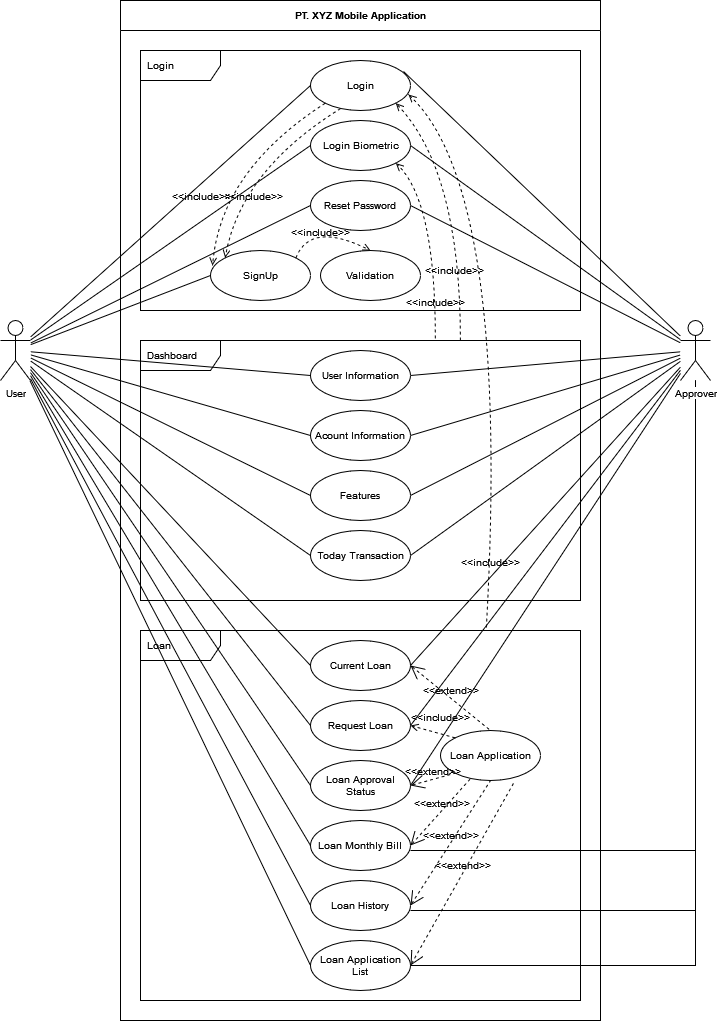

The diagram above was exported from draw.io. Its source (the exported page's mxGraphModel, read from the mxfile embedded in the PNG):
<mxGraphModel dx="1422" dy="780" grid="1" gridSize="10" guides="1" tooltips="1" connect="1" arrows="1" fold="1" page="1" pageScale="1" pageWidth="850" pageHeight="1100" math="0" shadow="0">
  <root>
    <mxCell id="0" />
    <mxCell id="1" parent="0" />
    <mxCell id="2" value="PT. XYZ Mobile Application" style="swimlane;fontStyle=1;align=center;horizontal=1;startSize=30;collapsible=0;html=1;labelBackgroundColor=default;fontSize=10;strokeWidth=1;" vertex="1" parent="1">
      <mxGeometry x="200" y="80" width="480" height="1020" as="geometry" />
    </mxCell>
    <mxCell id="3" value="Login" style="shape=umlFrame;tabPosition=left;html=1;boundedLbl=1;labelInHeader=1;width=80;height=30;swimlaneFillColor=#ffffff;align=left;spacingLeft=5;labelBackgroundColor=default;fontSize=10;strokeWidth=1;" vertex="1" parent="2">
      <mxGeometry width="440" height="260" relative="1" as="geometry">
        <mxPoint x="20" y="50" as="offset" />
      </mxGeometry>
    </mxCell>
    <mxCell id="4" value="Dashboard" style="shape=umlFrame;tabPosition=left;html=1;boundedLbl=1;labelInHeader=1;width=80;height=30;swimlaneFillColor=#ffffff;align=left;spacingLeft=5;labelBackgroundColor=default;fontSize=10;strokeWidth=1;" vertex="1" parent="2">
      <mxGeometry x="20" y="340" width="440" height="260" as="geometry" />
    </mxCell>
    <mxCell id="5" value="Loan" style="shape=umlFrame;tabPosition=left;html=1;boundedLbl=1;labelInHeader=1;width=80;height=30;swimlaneFillColor=#ffffff;align=left;spacingLeft=5;labelBackgroundColor=default;fontSize=10;strokeWidth=1;" vertex="1" parent="2">
      <mxGeometry x="20" y="630" width="440" height="370" as="geometry" />
    </mxCell>
    <mxCell id="6" value="Login" style="ellipse;whiteSpace=wrap;html=1;labelBackgroundColor=default;fontSize=10;strokeWidth=1;" vertex="1" parent="2">
      <mxGeometry x="190" y="60" width="100" height="50" as="geometry" />
    </mxCell>
    <mxCell id="7" value="Login Biometric" style="ellipse;whiteSpace=wrap;html=1;labelBackgroundColor=default;fontSize=10;strokeWidth=1;" vertex="1" parent="2">
      <mxGeometry x="190" y="120" width="100" height="50" as="geometry" />
    </mxCell>
    <mxCell id="8" value="SignUp" style="ellipse;whiteSpace=wrap;html=1;labelBackgroundColor=default;fontSize=10;strokeWidth=1;" vertex="1" parent="2">
      <mxGeometry x="90" y="250" width="100" height="50" as="geometry" />
    </mxCell>
    <mxCell id="9" value="Reset Password" style="ellipse;whiteSpace=wrap;html=1;labelBackgroundColor=default;fontSize=10;strokeWidth=1;" vertex="1" parent="2">
      <mxGeometry x="190" y="180" width="100" height="50" as="geometry" />
    </mxCell>
    <mxCell id="10" value="User Information" style="ellipse;whiteSpace=wrap;html=1;labelBackgroundColor=default;fontSize=10;strokeWidth=1;" vertex="1" parent="2">
      <mxGeometry x="190" y="350" width="100" height="50" as="geometry" />
    </mxCell>
    <mxCell id="11" value="Acount Information" style="ellipse;whiteSpace=wrap;html=1;labelBackgroundColor=default;fontSize=10;strokeWidth=1;" vertex="1" parent="2">
      <mxGeometry x="190" y="410" width="100" height="50" as="geometry" />
    </mxCell>
    <mxCell id="12" value="Today Transaction" style="ellipse;whiteSpace=wrap;html=1;labelBackgroundColor=default;fontSize=10;strokeWidth=1;" vertex="1" parent="2">
      <mxGeometry x="190" y="530" width="100" height="50" as="geometry" />
    </mxCell>
    <mxCell id="13" value="Features" style="ellipse;whiteSpace=wrap;html=1;labelBackgroundColor=default;fontSize=10;strokeWidth=1;" vertex="1" parent="2">
      <mxGeometry x="190" y="470" width="100" height="50" as="geometry" />
    </mxCell>
    <mxCell id="14" value="Current Loan" style="ellipse;whiteSpace=wrap;html=1;labelBackgroundColor=default;fontSize=10;strokeWidth=1;" vertex="1" parent="2">
      <mxGeometry x="190" y="640" width="100" height="50" as="geometry" />
    </mxCell>
    <mxCell id="15" value="Request Loan" style="ellipse;whiteSpace=wrap;html=1;labelBackgroundColor=default;fontSize=10;strokeWidth=1;" vertex="1" parent="2">
      <mxGeometry x="190" y="700" width="100" height="50" as="geometry" />
    </mxCell>
    <mxCell id="16" value="Loan Approval Status" style="ellipse;whiteSpace=wrap;html=1;labelBackgroundColor=none;fontSize=10;strokeWidth=1;" vertex="1" parent="2">
      <mxGeometry x="190" y="760" width="100" height="50" as="geometry" />
    </mxCell>
    <mxCell id="17" value="Loan Monthly Bill" style="ellipse;whiteSpace=wrap;html=1;labelBackgroundColor=none;fontSize=10;strokeWidth=1;" vertex="1" parent="2">
      <mxGeometry x="190" y="820" width="100" height="50" as="geometry" />
    </mxCell>
    <mxCell id="18" value="Loan History" style="ellipse;whiteSpace=wrap;html=1;labelBackgroundColor=none;fontSize=10;strokeWidth=1;" vertex="1" parent="2">
      <mxGeometry x="190" y="880" width="100" height="50" as="geometry" />
    </mxCell>
    <mxCell id="19" value="Loan Application List" style="ellipse;whiteSpace=wrap;html=1;labelBackgroundColor=none;fontSize=10;strokeWidth=1;" vertex="1" parent="2">
      <mxGeometry x="190" y="940" width="100" height="50" as="geometry" />
    </mxCell>
    <mxCell id="20" value="Loan Application" style="ellipse;whiteSpace=wrap;html=1;labelBackgroundColor=default;fontSize=10;strokeWidth=1;" vertex="1" parent="2">
      <mxGeometry x="320" y="730" width="100" height="50" as="geometry" />
    </mxCell>
    <mxCell id="21" value="&amp;lt;&amp;lt;include&amp;gt;&amp;gt;" style="edgeStyle=none;html=1;endArrow=open;verticalAlign=bottom;dashed=1;labelBackgroundColor=none;rounded=0;fontSize=10;curved=1;jumpStyle=arc;exitX=0.727;exitY=0;exitDx=0;exitDy=0;exitPerimeter=0;entryX=1;entryY=1;entryDx=0;entryDy=0;" edge="1" parent="2" source="4" target="6">
      <mxGeometry x="-0.5295" y="6" width="160" relative="1" as="geometry">
        <mxPoint x="610" y="200" as="sourcePoint" />
        <mxPoint x="770" y="200" as="targetPoint" />
        <Array as="points">
          <mxPoint x="340" y="170" />
        </Array>
        <mxPoint as="offset" />
      </mxGeometry>
    </mxCell>
    <mxCell id="22" value="&amp;lt;&amp;lt;include&amp;gt;&amp;gt;" style="edgeStyle=none;html=1;endArrow=open;verticalAlign=bottom;dashed=1;labelBackgroundColor=none;rounded=0;fontSize=10;curved=1;jumpStyle=arc;exitX=0.67;exitY=-0.008;exitDx=0;exitDy=0;exitPerimeter=0;entryX=1;entryY=1;entryDx=0;entryDy=0;" edge="1" parent="2" source="4" target="7">
      <mxGeometry x="-0.7097" width="160" relative="1" as="geometry">
        <mxPoint x="349.8800000000001" y="350" as="sourcePoint" />
        <mxPoint x="285.35533905932743" y="112.67766952966372" as="targetPoint" />
        <Array as="points">
          <mxPoint x="315" y="200" />
        </Array>
        <mxPoint as="offset" />
      </mxGeometry>
    </mxCell>
    <mxCell id="23" value="&amp;lt;&amp;lt;include&amp;gt;&amp;gt;" style="edgeStyle=none;html=1;endArrow=open;verticalAlign=bottom;dashed=1;labelBackgroundColor=none;rounded=0;fontSize=10;curved=1;jumpStyle=arc;exitX=0.786;exitY=-0.008;exitDx=0;exitDy=0;exitPerimeter=0;entryX=0.98;entryY=0.68;entryDx=0;entryDy=0;entryPerimeter=0;" edge="1" parent="2" source="5" target="6">
      <mxGeometry x="-0.8021" y="-1" width="160" relative="1" as="geometry">
        <mxPoint x="349.8800000000001" y="350" as="sourcePoint" />
        <mxPoint x="285.35533905932743" y="112.67766952966372" as="targetPoint" />
        <Array as="points">
          <mxPoint x="390" y="190" />
        </Array>
        <mxPoint as="offset" />
      </mxGeometry>
    </mxCell>
    <mxCell id="24" value="&amp;lt;&amp;lt;extend&amp;gt;&amp;gt;" style="edgeStyle=none;html=1;startArrow=open;endArrow=none;startSize=12;verticalAlign=bottom;dashed=1;labelBackgroundColor=none;rounded=0;fontSize=10;curved=1;jumpStyle=arc;exitX=1;exitY=0.5;exitDx=0;exitDy=0;entryX=0.5;entryY=0;entryDx=0;entryDy=0;" edge="1" parent="2" source="14" target="20">
      <mxGeometry width="160" relative="1" as="geometry">
        <mxPoint x="560" y="740" as="sourcePoint" />
        <mxPoint x="720" y="740" as="targetPoint" />
      </mxGeometry>
    </mxCell>
    <mxCell id="25" value="&amp;lt;&amp;lt;extend&amp;gt;&amp;gt;" style="edgeStyle=none;html=1;startArrow=open;endArrow=none;startSize=12;verticalAlign=bottom;dashed=1;labelBackgroundColor=none;rounded=0;fontSize=10;curved=1;jumpStyle=arc;exitX=1;exitY=0.5;exitDx=0;exitDy=0;entryX=0;entryY=1;entryDx=0;entryDy=0;" edge="1" parent="2" source="16" target="20">
      <mxGeometry width="160" relative="1" as="geometry">
        <mxPoint x="300" y="675" as="sourcePoint" />
        <mxPoint x="380" y="740" as="targetPoint" />
      </mxGeometry>
    </mxCell>
    <mxCell id="26" value="&amp;lt;&amp;lt;extend&amp;gt;&amp;gt;" style="edgeStyle=none;html=1;startArrow=open;endArrow=none;startSize=12;verticalAlign=bottom;dashed=1;labelBackgroundColor=none;rounded=0;fontSize=10;curved=1;jumpStyle=arc;exitX=1;exitY=0.5;exitDx=0;exitDy=0;entryX=0.31;entryY=0.94;entryDx=0;entryDy=0;entryPerimeter=0;" edge="1" parent="2" source="17" target="20">
      <mxGeometry width="160" relative="1" as="geometry">
        <mxPoint x="300" y="795" as="sourcePoint" />
        <mxPoint x="344.64466094067257" y="782.6776695296637" as="targetPoint" />
      </mxGeometry>
    </mxCell>
    <mxCell id="27" value="&amp;lt;&amp;lt;extend&amp;gt;&amp;gt;" style="edgeStyle=none;html=1;startArrow=open;endArrow=none;startSize=12;verticalAlign=bottom;dashed=1;labelBackgroundColor=none;rounded=0;fontSize=10;curved=1;jumpStyle=arc;entryX=0.5;entryY=1;entryDx=0;entryDy=0;exitX=1;exitY=0.5;exitDx=0;exitDy=0;" edge="1" parent="2" source="18" target="20">
      <mxGeometry width="160" relative="1" as="geometry">
        <mxPoint x="290" y="908" as="sourcePoint" />
        <mxPoint x="351" y="840" as="targetPoint" />
      </mxGeometry>
    </mxCell>
    <mxCell id="28" value="&amp;lt;&amp;lt;extend&amp;gt;&amp;gt;" style="edgeStyle=none;html=1;startArrow=open;endArrow=none;startSize=12;verticalAlign=bottom;dashed=1;labelBackgroundColor=none;rounded=0;fontSize=10;curved=1;jumpStyle=arc;entryX=0.74;entryY=1.02;entryDx=0;entryDy=0;exitX=1;exitY=0.5;exitDx=0;exitDy=0;entryPerimeter=0;" edge="1" parent="2" source="19" target="20">
      <mxGeometry width="160" relative="1" as="geometry">
        <mxPoint x="300" y="915" as="sourcePoint" />
        <mxPoint x="380" y="790" as="targetPoint" />
      </mxGeometry>
    </mxCell>
    <mxCell id="29" value="&amp;lt;&amp;lt;include&amp;gt;&amp;gt;" style="edgeStyle=none;html=1;endArrow=open;verticalAlign=bottom;dashed=1;labelBackgroundColor=none;rounded=0;fontSize=10;curved=1;jumpStyle=arc;exitX=0;exitY=1;exitDx=0;exitDy=0;entryX=0.02;entryY=0.3;entryDx=0;entryDy=0;entryPerimeter=0;" edge="1" parent="2" source="6" target="8">
      <mxGeometry x="0.445" y="-16" width="160" relative="1" as="geometry">
        <mxPoint x="324.79999999999995" y="347.9200000000001" as="sourcePoint" />
        <mxPoint x="285.35533905932743" y="172.67766952966372" as="targetPoint" />
        <Array as="points">
          <mxPoint x="100" y="170" />
        </Array>
        <mxPoint y="1" as="offset" />
      </mxGeometry>
    </mxCell>
    <mxCell id="30" value="&amp;lt;&amp;lt;include&amp;gt;&amp;gt;" style="edgeStyle=none;html=1;endArrow=open;verticalAlign=bottom;dashed=1;labelBackgroundColor=none;rounded=0;fontSize=10;curved=1;jumpStyle=arc;exitX=0.3;exitY=0.96;exitDx=0;exitDy=0;entryX=0;entryY=0;entryDx=0;entryDy=0;exitPerimeter=0;" edge="1" parent="2" source="6" target="8">
      <mxGeometry x="0.4469" y="19" width="160" relative="1" as="geometry">
        <mxPoint x="214.64466094067257" y="112.67766952966372" as="sourcePoint" />
        <mxPoint x="202" y="265" as="targetPoint" />
        <Array as="points">
          <mxPoint x="120" y="170" />
        </Array>
        <mxPoint as="offset" />
      </mxGeometry>
    </mxCell>
    <mxCell id="31" value="Validation" style="ellipse;whiteSpace=wrap;html=1;labelBackgroundColor=default;fontSize=10;strokeWidth=1;" vertex="1" parent="2">
      <mxGeometry x="200" y="250" width="100" height="50" as="geometry" />
    </mxCell>
    <mxCell id="32" value="&amp;lt;&amp;lt;include&amp;gt;&amp;gt;" style="edgeStyle=none;html=1;endArrow=open;verticalAlign=bottom;dashed=1;labelBackgroundColor=none;rounded=0;fontSize=10;curved=1;jumpStyle=arc;exitX=1;exitY=0;exitDx=0;exitDy=0;entryX=0.5;entryY=0;entryDx=0;entryDy=0;" edge="1" parent="2" source="8" target="31">
      <mxGeometry x="0.082" y="-13" width="160" relative="1" as="geometry">
        <mxPoint x="230" y="118" as="sourcePoint" />
        <mxPoint x="114.64466094067257" y="267.3223304703363" as="targetPoint" />
        <Array as="points">
          <mxPoint x="190" y="220" />
        </Array>
        <mxPoint as="offset" />
      </mxGeometry>
    </mxCell>
    <mxCell id="33" value="&amp;lt;&amp;lt;include&amp;gt;&amp;gt;" style="edgeStyle=none;html=1;endArrow=open;verticalAlign=bottom;dashed=1;labelBackgroundColor=none;rounded=0;fontSize=10;curved=1;jumpStyle=arc;exitX=0;exitY=0;exitDx=0;exitDy=0;entryX=1;entryY=0.5;entryDx=0;entryDy=0;" edge="1" parent="2" source="20" target="15">
      <mxGeometry x="-0.2488" y="-8" width="160" relative="1" as="geometry">
        <mxPoint x="185.35533905932743" y="267.3223304703363" as="sourcePoint" />
        <mxPoint x="260" y="260" as="targetPoint" />
        <Array as="points" />
        <mxPoint as="offset" />
      </mxGeometry>
    </mxCell>
    <mxCell id="34" style="rounded=0;jumpStyle=arc;orthogonalLoop=1;jettySize=auto;html=1;entryX=0;entryY=0.5;entryDx=0;entryDy=0;fontSize=10;endArrow=none;endFill=0;" edge="1" source="48" target="6" parent="1">
      <mxGeometry relative="1" as="geometry" />
    </mxCell>
    <mxCell id="35" style="edgeStyle=none;rounded=0;jumpStyle=arc;orthogonalLoop=1;jettySize=auto;html=1;entryX=0;entryY=0.5;entryDx=0;entryDy=0;fontSize=10;endArrow=none;endFill=0;" edge="1" source="48" target="7" parent="1">
      <mxGeometry relative="1" as="geometry" />
    </mxCell>
    <mxCell id="36" style="edgeStyle=none;rounded=0;jumpStyle=arc;orthogonalLoop=1;jettySize=auto;html=1;entryX=0;entryY=0.5;entryDx=0;entryDy=0;fontSize=10;endArrow=none;endFill=0;" edge="1" source="48" target="9" parent="1">
      <mxGeometry relative="1" as="geometry" />
    </mxCell>
    <mxCell id="37" style="edgeStyle=none;rounded=0;jumpStyle=arc;orthogonalLoop=1;jettySize=auto;html=1;entryX=0;entryY=0.5;entryDx=0;entryDy=0;fontSize=10;endArrow=none;endFill=0;" edge="1" source="48" target="8" parent="1">
      <mxGeometry relative="1" as="geometry" />
    </mxCell>
    <mxCell id="38" style="edgeStyle=none;rounded=0;jumpStyle=arc;orthogonalLoop=1;jettySize=auto;html=1;entryX=0;entryY=0.5;entryDx=0;entryDy=0;fontSize=10;endArrow=none;endFill=0;" edge="1" source="48" target="10" parent="1">
      <mxGeometry relative="1" as="geometry" />
    </mxCell>
    <mxCell id="39" style="edgeStyle=none;rounded=0;jumpStyle=arc;orthogonalLoop=1;jettySize=auto;html=1;entryX=0;entryY=0.5;entryDx=0;entryDy=0;fontSize=10;endArrow=none;endFill=0;" edge="1" source="48" target="11" parent="1">
      <mxGeometry relative="1" as="geometry" />
    </mxCell>
    <mxCell id="40" style="edgeStyle=none;rounded=0;jumpStyle=arc;orthogonalLoop=1;jettySize=auto;html=1;entryX=0;entryY=0.5;entryDx=0;entryDy=0;fontSize=10;endArrow=none;endFill=0;" edge="1" source="48" target="12" parent="1">
      <mxGeometry relative="1" as="geometry" />
    </mxCell>
    <mxCell id="41" style="edgeStyle=none;rounded=0;jumpStyle=arc;orthogonalLoop=1;jettySize=auto;html=1;entryX=0;entryY=0.5;entryDx=0;entryDy=0;fontSize=10;endArrow=none;endFill=0;" edge="1" source="48" target="13" parent="1">
      <mxGeometry relative="1" as="geometry" />
    </mxCell>
    <mxCell id="42" style="rounded=0;jumpStyle=arc;orthogonalLoop=1;jettySize=auto;html=1;entryX=0;entryY=0.5;entryDx=0;entryDy=0;fontSize=10;endArrow=none;endFill=0;" edge="1" source="48" target="14" parent="1">
      <mxGeometry relative="1" as="geometry" />
    </mxCell>
    <mxCell id="43" style="edgeStyle=none;rounded=0;jumpStyle=arc;orthogonalLoop=1;jettySize=auto;html=1;entryX=0;entryY=0.5;entryDx=0;entryDy=0;fontSize=10;endArrow=none;endFill=0;" edge="1" source="48" target="15" parent="1">
      <mxGeometry relative="1" as="geometry" />
    </mxCell>
    <mxCell id="44" style="edgeStyle=none;rounded=0;jumpStyle=arc;orthogonalLoop=1;jettySize=auto;html=1;entryX=0;entryY=0.5;entryDx=0;entryDy=0;fontSize=10;endArrow=none;endFill=0;" edge="1" source="48" target="16" parent="1">
      <mxGeometry relative="1" as="geometry" />
    </mxCell>
    <mxCell id="45" style="edgeStyle=none;rounded=0;jumpStyle=arc;orthogonalLoop=1;jettySize=auto;html=1;entryX=0;entryY=0.5;entryDx=0;entryDy=0;fontSize=10;endArrow=none;endFill=0;" edge="1" source="48" target="17" parent="1">
      <mxGeometry relative="1" as="geometry" />
    </mxCell>
    <mxCell id="46" style="edgeStyle=none;rounded=0;jumpStyle=arc;orthogonalLoop=1;jettySize=auto;html=1;entryX=0;entryY=0.5;entryDx=0;entryDy=0;fontSize=10;endArrow=none;endFill=0;" edge="1" source="48" target="18" parent="1">
      <mxGeometry relative="1" as="geometry" />
    </mxCell>
    <mxCell id="47" style="edgeStyle=none;rounded=0;jumpStyle=arc;orthogonalLoop=1;jettySize=auto;html=1;entryX=0;entryY=0.5;entryDx=0;entryDy=0;fontSize=10;endArrow=none;endFill=0;" edge="1" source="48" target="19" parent="1">
      <mxGeometry relative="1" as="geometry" />
    </mxCell>
    <mxCell id="48" value="User" style="shape=umlActor;html=1;verticalLabelPosition=bottom;verticalAlign=top;align=center;labelBackgroundColor=default;fontSize=10;strokeWidth=1;" vertex="1" parent="1">
      <mxGeometry x="80" y="400" width="30" height="60" as="geometry" />
    </mxCell>
    <mxCell id="49" style="edgeStyle=none;rounded=0;jumpStyle=arc;orthogonalLoop=1;jettySize=auto;html=1;entryX=0.93;entryY=0.22;entryDx=0;entryDy=0;fontSize=10;endArrow=none;endFill=0;entryPerimeter=0;" edge="1" source="62" target="6" parent="1">
      <mxGeometry relative="1" as="geometry" />
    </mxCell>
    <mxCell id="50" style="edgeStyle=none;rounded=0;jumpStyle=arc;orthogonalLoop=1;jettySize=auto;html=1;entryX=1;entryY=0.5;entryDx=0;entryDy=0;fontSize=10;endArrow=none;endFill=0;" edge="1" source="62" target="7" parent="1">
      <mxGeometry relative="1" as="geometry" />
    </mxCell>
    <mxCell id="51" style="edgeStyle=none;rounded=0;jumpStyle=arc;orthogonalLoop=1;jettySize=auto;html=1;entryX=1;entryY=0.5;entryDx=0;entryDy=0;fontSize=10;endArrow=none;endFill=0;" edge="1" source="62" target="9" parent="1">
      <mxGeometry relative="1" as="geometry" />
    </mxCell>
    <mxCell id="52" style="edgeStyle=none;rounded=0;jumpStyle=arc;orthogonalLoop=1;jettySize=auto;html=1;entryX=1;entryY=0.5;entryDx=0;entryDy=0;fontSize=10;endArrow=none;endFill=0;" edge="1" source="62" target="10" parent="1">
      <mxGeometry relative="1" as="geometry" />
    </mxCell>
    <mxCell id="53" style="edgeStyle=none;rounded=0;jumpStyle=arc;orthogonalLoop=1;jettySize=auto;html=1;entryX=1;entryY=0.5;entryDx=0;entryDy=0;fontSize=10;endArrow=none;endFill=0;" edge="1" source="62" target="11" parent="1">
      <mxGeometry relative="1" as="geometry" />
    </mxCell>
    <mxCell id="54" style="edgeStyle=none;rounded=0;jumpStyle=arc;orthogonalLoop=1;jettySize=auto;html=1;entryX=1;entryY=0.5;entryDx=0;entryDy=0;fontSize=10;endArrow=none;endFill=0;" edge="1" source="62" target="13" parent="1">
      <mxGeometry relative="1" as="geometry" />
    </mxCell>
    <mxCell id="55" style="edgeStyle=none;rounded=0;jumpStyle=arc;orthogonalLoop=1;jettySize=auto;html=1;entryX=1;entryY=0.5;entryDx=0;entryDy=0;fontSize=10;endArrow=none;endFill=0;" edge="1" source="62" target="12" parent="1">
      <mxGeometry relative="1" as="geometry" />
    </mxCell>
    <mxCell id="56" style="edgeStyle=none;rounded=0;jumpStyle=arc;orthogonalLoop=1;jettySize=auto;html=1;fontSize=10;endArrow=none;endFill=0;entryX=1;entryY=0.5;entryDx=0;entryDy=0;" edge="1" source="62" target="14" parent="1">
      <mxGeometry relative="1" as="geometry">
        <mxPoint x="770" y="730" as="targetPoint" />
      </mxGeometry>
    </mxCell>
    <mxCell id="57" style="edgeStyle=none;rounded=0;jumpStyle=arc;orthogonalLoop=1;jettySize=auto;html=1;fontSize=10;endArrow=none;endFill=0;entryX=1;entryY=0.5;entryDx=0;entryDy=0;" edge="1" source="62" target="15" parent="1">
      <mxGeometry relative="1" as="geometry">
        <mxPoint x="720" y="790" as="targetPoint" />
      </mxGeometry>
    </mxCell>
    <mxCell id="58" style="edgeStyle=none;rounded=0;jumpStyle=arc;orthogonalLoop=1;jettySize=auto;html=1;entryX=1;entryY=0.5;entryDx=0;entryDy=0;fontSize=10;endArrow=none;endFill=0;" edge="1" source="62" target="16" parent="1">
      <mxGeometry relative="1" as="geometry" />
    </mxCell>
    <mxCell id="59" style="edgeStyle=none;rounded=0;jumpStyle=arc;orthogonalLoop=1;jettySize=auto;html=1;fontSize=10;endArrow=none;endFill=0;" edge="1" source="62" parent="1">
      <mxGeometry relative="1" as="geometry">
        <mxPoint x="490" y="930" as="targetPoint" />
        <Array as="points">
          <mxPoint x="775" y="930" />
        </Array>
      </mxGeometry>
    </mxCell>
    <mxCell id="60" style="edgeStyle=none;rounded=0;jumpStyle=arc;orthogonalLoop=1;jettySize=auto;html=1;fontSize=10;endArrow=none;endFill=0;" edge="1" source="62" parent="1">
      <mxGeometry relative="1" as="geometry">
        <mxPoint x="490" y="990" as="targetPoint" />
        <Array as="points">
          <mxPoint x="775" y="990" />
        </Array>
      </mxGeometry>
    </mxCell>
    <mxCell id="61" style="edgeStyle=none;rounded=0;jumpStyle=arc;orthogonalLoop=1;jettySize=auto;html=1;fontSize=10;endArrow=none;endFill=0;" edge="1" source="62" parent="1">
      <mxGeometry relative="1" as="geometry">
        <mxPoint x="490" y="1045" as="targetPoint" />
        <Array as="points">
          <mxPoint x="775" y="1045" />
        </Array>
      </mxGeometry>
    </mxCell>
    <mxCell id="62" value="Approver" style="shape=umlActor;html=1;verticalLabelPosition=bottom;verticalAlign=top;align=center;labelBackgroundColor=default;fontSize=10;strokeWidth=1;" vertex="1" parent="1">
      <mxGeometry x="760" y="400" width="30" height="60" as="geometry" />
    </mxCell>
  </root>
</mxGraphModel>